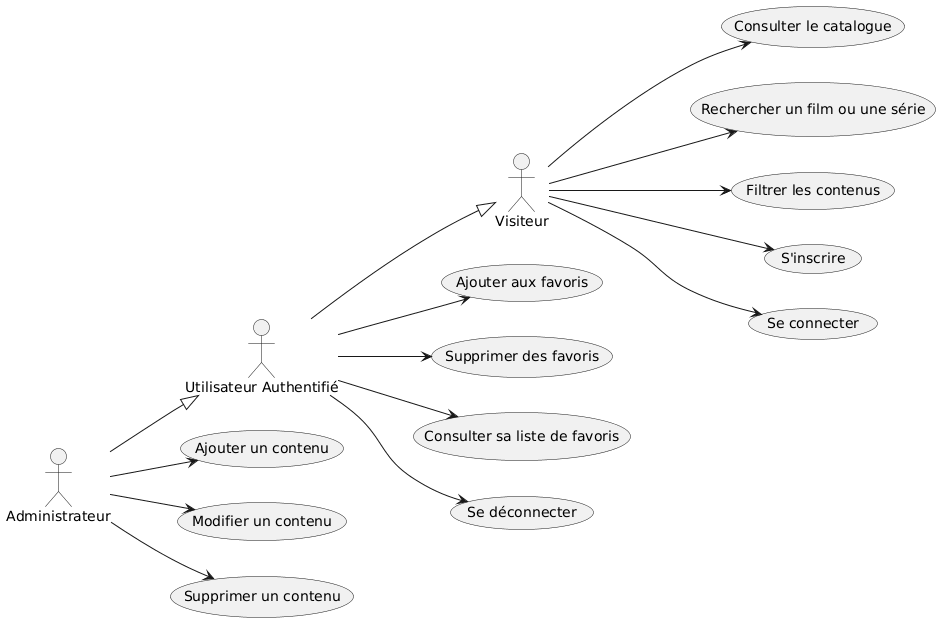

The diagram above was rendered by PlantUML. Its source (embedded in the PNG):
@startuml
left to right direction
actor "Visiteur" as V
actor "Utilisateur Authentifié" as U
actor "Administrateur" as A

V --> (Consulter le catalogue)
V --> (Rechercher un film ou une série)
V --> (Filtrer les contenus)
V --> (S'inscrire)
V --> (Se connecter)

U --> (Ajouter aux favoris)
U --> (Supprimer des favoris)
U --> (Consulter sa liste de favoris)
U --> (Se déconnecter)

A --> (Ajouter un contenu)
A --> (Modifier un contenu)
A --> (Supprimer un contenu)

U --|> V
A --|> U
@enduml